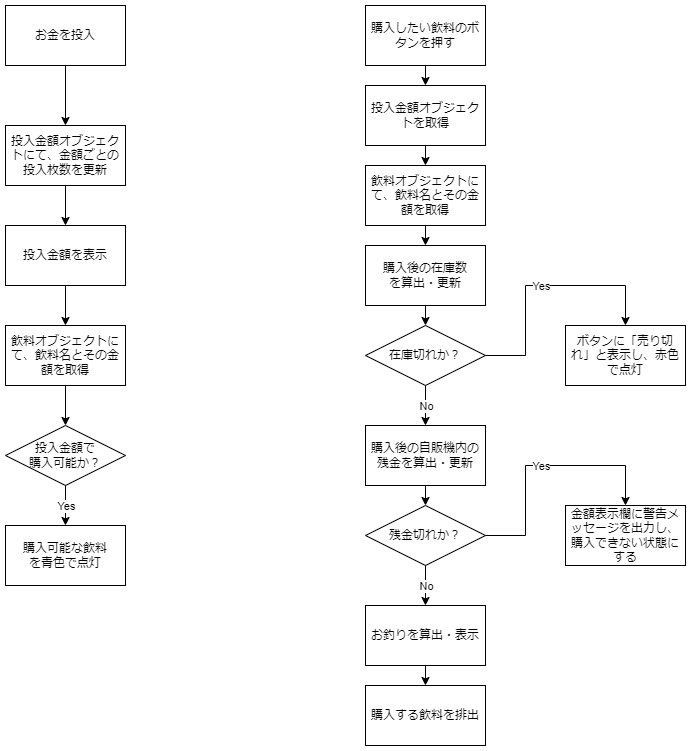

The diagram above was exported from draw.io. Its source (the exported page's mxGraphModel, read from the mxfile embedded in the PNG):
<mxGraphModel dx="2314" dy="1098" grid="1" gridSize="10" guides="1" tooltips="1" connect="1" arrows="1" fold="1" page="1" pageScale="1" pageWidth="827" pageHeight="827" math="0" shadow="0">
  <root>
    <mxCell id="0" />
    <mxCell id="1" parent="0" />
    <mxCell id="VapygbI105aa7_Aa_YfQ-1" value="お金を投入" style="rounded=0;whiteSpace=wrap;html=1;" vertex="1" parent="1">
      <mxGeometry x="40" y="40" width="120" height="60" as="geometry" />
    </mxCell>
    <mxCell id="VapygbI105aa7_Aa_YfQ-2" value="投入金額オブジェクトにて、金額ごとの投入枚数を更新" style="rounded=0;whiteSpace=wrap;html=1;" vertex="1" parent="1">
      <mxGeometry x="40" y="160" width="120" height="60" as="geometry" />
    </mxCell>
    <mxCell id="VapygbI105aa7_Aa_YfQ-3" value="購入したい飲料のボタンを押す" style="rounded=0;whiteSpace=wrap;html=1;" vertex="1" parent="1">
      <mxGeometry x="400" y="40" width="120" height="60" as="geometry" />
    </mxCell>
    <mxCell id="VapygbI105aa7_Aa_YfQ-4" value="投入金額オブジェクトを取得" style="rounded=0;whiteSpace=wrap;html=1;" vertex="1" parent="1">
      <mxGeometry x="400" y="120" width="120" height="60" as="geometry" />
    </mxCell>
    <mxCell id="VapygbI105aa7_Aa_YfQ-6" value="飲料オブジェクトにて、&lt;span style=&quot;background-color: initial;&quot;&gt;飲料名とその金額を取得&lt;/span&gt;" style="rounded=0;whiteSpace=wrap;html=1;" vertex="1" parent="1">
      <mxGeometry x="400" y="200" width="120" height="60" as="geometry" />
    </mxCell>
    <mxCell id="VapygbI105aa7_Aa_YfQ-8" value="購入後の在庫数&lt;div&gt;を算出・更新&lt;/div&gt;" style="rounded=0;whiteSpace=wrap;html=1;" vertex="1" parent="1">
      <mxGeometry x="400" y="280" width="120" height="60" as="geometry" />
    </mxCell>
    <mxCell id="VapygbI105aa7_Aa_YfQ-9" value="購入後の自販機内の残金を&lt;span style=&quot;background-color: initial;&quot;&gt;算出・更新&lt;/span&gt;" style="rounded=0;whiteSpace=wrap;html=1;" vertex="1" parent="1">
      <mxGeometry x="400" y="460" width="120" height="60" as="geometry" />
    </mxCell>
    <mxCell id="VapygbI105aa7_Aa_YfQ-10" value="お釣りを算出・表示" style="rounded=0;whiteSpace=wrap;html=1;" vertex="1" parent="1">
      <mxGeometry x="400" y="640" width="120" height="60" as="geometry" />
    </mxCell>
    <mxCell id="VapygbI105aa7_Aa_YfQ-11" value="購入する飲料を排出" style="rounded=0;whiteSpace=wrap;html=1;" vertex="1" parent="1">
      <mxGeometry x="400" y="720" width="120" height="60" as="geometry" />
    </mxCell>
    <mxCell id="VapygbI105aa7_Aa_YfQ-12" value="投入金額を表示" style="rounded=0;whiteSpace=wrap;html=1;" vertex="1" parent="1">
      <mxGeometry x="40" y="260" width="120" height="60" as="geometry" />
    </mxCell>
    <mxCell id="VapygbI105aa7_Aa_YfQ-13" value="飲料オブジェクトにて、&lt;span style=&quot;background-color: initial;&quot;&gt;飲料名とその金額を取得&lt;/span&gt;" style="rounded=0;whiteSpace=wrap;html=1;" vertex="1" parent="1">
      <mxGeometry x="40" y="360" width="120" height="60" as="geometry" />
    </mxCell>
    <mxCell id="VapygbI105aa7_Aa_YfQ-14" value="投入金額で&lt;div&gt;&lt;span style=&quot;background-color: initial;&quot;&gt;購入可能か？&lt;/span&gt;&lt;/div&gt;" style="rhombus;whiteSpace=wrap;html=1;" vertex="1" parent="1">
      <mxGeometry x="40" y="460" width="120" height="60" as="geometry" />
    </mxCell>
    <mxCell id="VapygbI105aa7_Aa_YfQ-15" value="購入可能な飲料&lt;div&gt;を青色で点灯&lt;/div&gt;" style="rounded=0;whiteSpace=wrap;html=1;" vertex="1" parent="1">
      <mxGeometry x="40" y="560" width="120" height="60" as="geometry" />
    </mxCell>
    <mxCell id="VapygbI105aa7_Aa_YfQ-16" value="" style="endArrow=classic;html=1;rounded=0;exitX=0.5;exitY=1;exitDx=0;exitDy=0;" edge="1" parent="1" source="VapygbI105aa7_Aa_YfQ-1" target="VapygbI105aa7_Aa_YfQ-2">
      <mxGeometry width="50" height="50" relative="1" as="geometry">
        <mxPoint x="390" y="590" as="sourcePoint" />
        <mxPoint x="440" y="540" as="targetPoint" />
      </mxGeometry>
    </mxCell>
    <mxCell id="VapygbI105aa7_Aa_YfQ-17" value="" style="endArrow=classic;html=1;rounded=0;exitX=0.5;exitY=1;exitDx=0;exitDy=0;entryX=0.5;entryY=0;entryDx=0;entryDy=0;" edge="1" parent="1" source="VapygbI105aa7_Aa_YfQ-2" target="VapygbI105aa7_Aa_YfQ-12">
      <mxGeometry width="50" height="50" relative="1" as="geometry">
        <mxPoint x="110" y="110" as="sourcePoint" />
        <mxPoint x="110" y="170" as="targetPoint" />
      </mxGeometry>
    </mxCell>
    <mxCell id="VapygbI105aa7_Aa_YfQ-18" value="" style="endArrow=classic;html=1;rounded=0;exitX=0.5;exitY=1;exitDx=0;exitDy=0;entryX=0.5;entryY=0;entryDx=0;entryDy=0;" edge="1" parent="1" source="VapygbI105aa7_Aa_YfQ-12" target="VapygbI105aa7_Aa_YfQ-13">
      <mxGeometry width="50" height="50" relative="1" as="geometry">
        <mxPoint x="110" y="110" as="sourcePoint" />
        <mxPoint x="110" y="170" as="targetPoint" />
      </mxGeometry>
    </mxCell>
    <mxCell id="VapygbI105aa7_Aa_YfQ-19" value="" style="endArrow=classic;html=1;rounded=0;exitX=0.5;exitY=1;exitDx=0;exitDy=0;entryX=0.5;entryY=0;entryDx=0;entryDy=0;" edge="1" parent="1" source="VapygbI105aa7_Aa_YfQ-13" target="VapygbI105aa7_Aa_YfQ-14">
      <mxGeometry width="50" height="50" relative="1" as="geometry">
        <mxPoint x="110" y="110" as="sourcePoint" />
        <mxPoint x="110" y="170" as="targetPoint" />
      </mxGeometry>
    </mxCell>
    <mxCell id="VapygbI105aa7_Aa_YfQ-20" value="" style="endArrow=classic;html=1;rounded=0;exitX=0.5;exitY=1;exitDx=0;exitDy=0;entryX=0.5;entryY=0;entryDx=0;entryDy=0;" edge="1" parent="1" source="VapygbI105aa7_Aa_YfQ-14" target="VapygbI105aa7_Aa_YfQ-15">
      <mxGeometry relative="1" as="geometry">
        <mxPoint x="360" y="560" as="sourcePoint" />
        <mxPoint x="460" y="560" as="targetPoint" />
      </mxGeometry>
    </mxCell>
    <mxCell id="VapygbI105aa7_Aa_YfQ-21" value="Yes" style="edgeLabel;resizable=0;html=1;;align=center;verticalAlign=middle;" connectable="0" vertex="1" parent="VapygbI105aa7_Aa_YfQ-20">
      <mxGeometry relative="1" as="geometry">
        <mxPoint as="offset" />
      </mxGeometry>
    </mxCell>
    <mxCell id="VapygbI105aa7_Aa_YfQ-23" value="在庫切れか？" style="rhombus;whiteSpace=wrap;html=1;" vertex="1" parent="1">
      <mxGeometry x="400" y="360" width="120" height="60" as="geometry" />
    </mxCell>
    <mxCell id="VapygbI105aa7_Aa_YfQ-24" value="残金切れか？" style="rhombus;whiteSpace=wrap;html=1;" vertex="1" parent="1">
      <mxGeometry x="400" y="540" width="120" height="60" as="geometry" />
    </mxCell>
    <mxCell id="VapygbI105aa7_Aa_YfQ-25" value="" style="endArrow=classic;html=1;rounded=0;exitX=0.5;exitY=1;exitDx=0;exitDy=0;" edge="1" parent="1" source="VapygbI105aa7_Aa_YfQ-3" target="VapygbI105aa7_Aa_YfQ-4">
      <mxGeometry width="50" height="50" relative="1" as="geometry">
        <mxPoint x="110" y="110" as="sourcePoint" />
        <mxPoint x="110" y="170" as="targetPoint" />
      </mxGeometry>
    </mxCell>
    <mxCell id="VapygbI105aa7_Aa_YfQ-26" value="" style="endArrow=classic;html=1;rounded=0;exitX=0.5;exitY=1;exitDx=0;exitDy=0;entryX=0.5;entryY=0;entryDx=0;entryDy=0;" edge="1" parent="1" source="VapygbI105aa7_Aa_YfQ-4" target="VapygbI105aa7_Aa_YfQ-6">
      <mxGeometry width="50" height="50" relative="1" as="geometry">
        <mxPoint x="120" y="120" as="sourcePoint" />
        <mxPoint x="120" y="180" as="targetPoint" />
      </mxGeometry>
    </mxCell>
    <mxCell id="VapygbI105aa7_Aa_YfQ-27" value="" style="endArrow=classic;html=1;rounded=0;exitX=0.5;exitY=1;exitDx=0;exitDy=0;entryX=0.5;entryY=0;entryDx=0;entryDy=0;" edge="1" parent="1" source="VapygbI105aa7_Aa_YfQ-6" target="VapygbI105aa7_Aa_YfQ-8">
      <mxGeometry width="50" height="50" relative="1" as="geometry">
        <mxPoint x="130" y="130" as="sourcePoint" />
        <mxPoint x="130" y="190" as="targetPoint" />
      </mxGeometry>
    </mxCell>
    <mxCell id="VapygbI105aa7_Aa_YfQ-30" value="" style="endArrow=classic;html=1;rounded=0;exitX=0.5;exitY=1;exitDx=0;exitDy=0;entryX=0.5;entryY=0;entryDx=0;entryDy=0;" edge="1" parent="1" source="VapygbI105aa7_Aa_YfQ-10" target="VapygbI105aa7_Aa_YfQ-11">
      <mxGeometry width="50" height="50" relative="1" as="geometry">
        <mxPoint x="160" y="160" as="sourcePoint" />
        <mxPoint x="160" y="220" as="targetPoint" />
      </mxGeometry>
    </mxCell>
    <mxCell id="VapygbI105aa7_Aa_YfQ-33" value="" style="endArrow=classic;html=1;rounded=0;exitX=0.5;exitY=1;exitDx=0;exitDy=0;" edge="1" parent="1" source="VapygbI105aa7_Aa_YfQ-8" target="VapygbI105aa7_Aa_YfQ-23">
      <mxGeometry width="50" height="50" relative="1" as="geometry">
        <mxPoint x="110" y="110" as="sourcePoint" />
        <mxPoint x="110" y="170" as="targetPoint" />
      </mxGeometry>
    </mxCell>
    <mxCell id="VapygbI105aa7_Aa_YfQ-34" value="" style="endArrow=classic;html=1;rounded=0;exitX=0.5;exitY=1;exitDx=0;exitDy=0;entryX=0.5;entryY=0;entryDx=0;entryDy=0;" edge="1" parent="1" source="VapygbI105aa7_Aa_YfQ-9" target="VapygbI105aa7_Aa_YfQ-24">
      <mxGeometry width="50" height="50" relative="1" as="geometry">
        <mxPoint x="120" y="120" as="sourcePoint" />
        <mxPoint x="120" y="180" as="targetPoint" />
      </mxGeometry>
    </mxCell>
    <mxCell id="VapygbI105aa7_Aa_YfQ-35" value="" style="endArrow=classic;html=1;rounded=0;exitX=0.5;exitY=1;exitDx=0;exitDy=0;" edge="1" parent="1" source="VapygbI105aa7_Aa_YfQ-23" target="VapygbI105aa7_Aa_YfQ-9">
      <mxGeometry relative="1" as="geometry">
        <mxPoint x="110" y="530" as="sourcePoint" />
        <mxPoint x="110" y="570" as="targetPoint" />
      </mxGeometry>
    </mxCell>
    <mxCell id="VapygbI105aa7_Aa_YfQ-36" value="No" style="edgeLabel;resizable=0;html=1;;align=center;verticalAlign=middle;" connectable="0" vertex="1" parent="VapygbI105aa7_Aa_YfQ-35">
      <mxGeometry relative="1" as="geometry">
        <mxPoint as="offset" />
      </mxGeometry>
    </mxCell>
    <mxCell id="VapygbI105aa7_Aa_YfQ-38" value="" style="endArrow=classic;html=1;rounded=0;exitX=0.5;exitY=1;exitDx=0;exitDy=0;entryX=0.5;entryY=0;entryDx=0;entryDy=0;" edge="1" parent="1" source="VapygbI105aa7_Aa_YfQ-24" target="VapygbI105aa7_Aa_YfQ-10">
      <mxGeometry relative="1" as="geometry">
        <mxPoint x="470" y="430" as="sourcePoint" />
        <mxPoint x="470" y="470" as="targetPoint" />
      </mxGeometry>
    </mxCell>
    <mxCell id="VapygbI105aa7_Aa_YfQ-39" value="No" style="edgeLabel;resizable=0;html=1;;align=center;verticalAlign=middle;" connectable="0" vertex="1" parent="VapygbI105aa7_Aa_YfQ-38">
      <mxGeometry relative="1" as="geometry">
        <mxPoint as="offset" />
      </mxGeometry>
    </mxCell>
    <mxCell id="VapygbI105aa7_Aa_YfQ-40" value="ボタンに「売り切れ」と表示し、赤色で点灯" style="rounded=0;whiteSpace=wrap;html=1;" vertex="1" parent="1">
      <mxGeometry x="600" y="360" width="120" height="60" as="geometry" />
    </mxCell>
    <mxCell id="VapygbI105aa7_Aa_YfQ-41" value="金額表示欄に警告メッセージを出力し、購入できない状態にする" style="rounded=0;whiteSpace=wrap;html=1;" vertex="1" parent="1">
      <mxGeometry x="600" y="540" width="120" height="60" as="geometry" />
    </mxCell>
    <mxCell id="VapygbI105aa7_Aa_YfQ-54" value="" style="endArrow=classic;html=1;rounded=0;exitX=1;exitY=0.5;exitDx=0;exitDy=0;entryX=0.5;entryY=0;entryDx=0;entryDy=0;" edge="1" parent="1" source="VapygbI105aa7_Aa_YfQ-23" target="VapygbI105aa7_Aa_YfQ-40">
      <mxGeometry relative="1" as="geometry">
        <mxPoint x="110" y="530" as="sourcePoint" />
        <mxPoint x="110" y="570" as="targetPoint" />
        <Array as="points">
          <mxPoint x="560" y="390" />
          <mxPoint x="560" y="320" />
          <mxPoint x="660" y="320" />
        </Array>
      </mxGeometry>
    </mxCell>
    <mxCell id="VapygbI105aa7_Aa_YfQ-55" value="Yes" style="edgeLabel;resizable=0;html=1;;align=center;verticalAlign=middle;" connectable="0" vertex="1" parent="VapygbI105aa7_Aa_YfQ-54">
      <mxGeometry relative="1" as="geometry">
        <mxPoint as="offset" />
      </mxGeometry>
    </mxCell>
    <mxCell id="VapygbI105aa7_Aa_YfQ-57" value="" style="endArrow=classic;html=1;rounded=0;exitX=1;exitY=0.5;exitDx=0;exitDy=0;entryX=0.5;entryY=0;entryDx=0;entryDy=0;" edge="1" parent="1">
      <mxGeometry relative="1" as="geometry">
        <mxPoint x="520" y="570" as="sourcePoint" />
        <mxPoint x="660" y="540" as="targetPoint" />
        <Array as="points">
          <mxPoint x="560" y="570" />
          <mxPoint x="560" y="500" />
          <mxPoint x="660" y="500" />
        </Array>
      </mxGeometry>
    </mxCell>
    <mxCell id="VapygbI105aa7_Aa_YfQ-58" value="Yes" style="edgeLabel;resizable=0;html=1;;align=center;verticalAlign=middle;" connectable="0" vertex="1" parent="VapygbI105aa7_Aa_YfQ-57">
      <mxGeometry relative="1" as="geometry">
        <mxPoint as="offset" />
      </mxGeometry>
    </mxCell>
  </root>
</mxGraphModel>